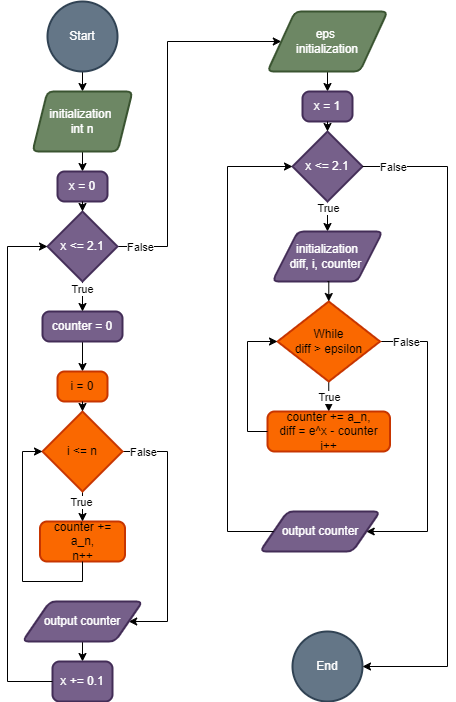

The diagram above was exported from draw.io. Its source (the exported page's mxGraphModel, read from the mxfile embedded in the PNG):
<mxGraphModel dx="751" dy="501" grid="1" gridSize="10" guides="1" tooltips="1" connect="1" arrows="1" fold="1" page="1" pageScale="1" pageWidth="827" pageHeight="1169" math="0" shadow="0">
  <root>
    <mxCell id="0" />
    <mxCell id="1" parent="0" />
    <mxCell id="kz_3oKkzdFdKSmdZIZfb-8" style="edgeStyle=orthogonalEdgeStyle;rounded=0;orthogonalLoop=1;jettySize=auto;html=1;exitX=0.5;exitY=1;exitDx=0;exitDy=0;exitPerimeter=0;entryX=0.5;entryY=0;entryDx=0;entryDy=0;" edge="1" parent="1" source="kz_3oKkzdFdKSmdZIZfb-1" target="kz_3oKkzdFdKSmdZIZfb-3">
      <mxGeometry relative="1" as="geometry" />
    </mxCell>
    <mxCell id="kz_3oKkzdFdKSmdZIZfb-1" value="Start" style="strokeWidth=2;html=1;shape=mxgraph.flowchart.start_2;whiteSpace=wrap;fillColor=#647687;fontColor=#ffffff;strokeColor=#314354;" vertex="1" parent="1">
      <mxGeometry x="330" y="30" width="70" height="70" as="geometry" />
    </mxCell>
    <mxCell id="kz_3oKkzdFdKSmdZIZfb-2" value="End" style="strokeWidth=2;html=1;shape=mxgraph.flowchart.start_2;whiteSpace=wrap;fillColor=#647687;fontColor=#ffffff;strokeColor=#314354;" vertex="1" parent="1">
      <mxGeometry x="575" y="660" width="70" height="70" as="geometry" />
    </mxCell>
    <mxCell id="kz_3oKkzdFdKSmdZIZfb-9" style="edgeStyle=orthogonalEdgeStyle;rounded=0;orthogonalLoop=1;jettySize=auto;html=1;exitX=0.5;exitY=1;exitDx=0;exitDy=0;entryX=0.5;entryY=0;entryDx=0;entryDy=0;" edge="1" parent="1" source="kz_3oKkzdFdKSmdZIZfb-3" target="kz_3oKkzdFdKSmdZIZfb-4">
      <mxGeometry relative="1" as="geometry" />
    </mxCell>
    <mxCell id="kz_3oKkzdFdKSmdZIZfb-3" value="initialization&amp;nbsp;&lt;div&gt;&lt;div&gt;int n&lt;/div&gt;&lt;/div&gt;" style="shape=parallelogram;html=1;strokeWidth=2;perimeter=parallelogramPerimeter;whiteSpace=wrap;rounded=1;arcSize=12;size=0.15000000000000002;fillColor=#6d8764;fontColor=#ffffff;strokeColor=#3A5431;" vertex="1" parent="1">
      <mxGeometry x="315" y="120" width="100" height="60" as="geometry" />
    </mxCell>
    <mxCell id="kz_3oKkzdFdKSmdZIZfb-4" value="x = 0" style="rounded=1;whiteSpace=wrap;html=1;absoluteArcSize=1;arcSize=14;strokeWidth=2;fillColor=#76608a;fontColor=#ffffff;strokeColor=#432D57;" vertex="1" parent="1">
      <mxGeometry x="340" y="200" width="50" height="30" as="geometry" />
    </mxCell>
    <mxCell id="kz_3oKkzdFdKSmdZIZfb-12" style="edgeStyle=orthogonalEdgeStyle;rounded=0;orthogonalLoop=1;jettySize=auto;html=1;exitX=0.5;exitY=1;exitDx=0;exitDy=0;entryX=0.5;entryY=0;entryDx=0;entryDy=0;" edge="1" parent="1" source="kz_3oKkzdFdKSmdZIZfb-6" target="kz_3oKkzdFdKSmdZIZfb-7">
      <mxGeometry relative="1" as="geometry" />
    </mxCell>
    <mxCell id="kz_3oKkzdFdKSmdZIZfb-6" value="counter = 0" style="rounded=1;whiteSpace=wrap;html=1;absoluteArcSize=1;arcSize=14;strokeWidth=2;fillColor=#76608a;fontColor=#ffffff;strokeColor=#432D57;" vertex="1" parent="1">
      <mxGeometry x="325" y="340" width="80" height="30" as="geometry" />
    </mxCell>
    <mxCell id="kz_3oKkzdFdKSmdZIZfb-7" value="i = 0" style="rounded=1;whiteSpace=wrap;html=1;absoluteArcSize=1;arcSize=14;strokeWidth=2;fillColor=#fa6800;fontColor=#000000;strokeColor=#C73500;" vertex="1" parent="1">
      <mxGeometry x="340" y="400" width="50" height="30" as="geometry" />
    </mxCell>
    <mxCell id="kz_3oKkzdFdKSmdZIZfb-13" value="counter += a_n,&lt;div&gt;n++&lt;/div&gt;" style="rounded=1;whiteSpace=wrap;html=1;absoluteArcSize=1;arcSize=14;strokeWidth=2;fillColor=#fa6800;fontColor=#000000;strokeColor=#C73500;" vertex="1" parent="1">
      <mxGeometry x="322.5" y="550" width="85" height="40" as="geometry" />
    </mxCell>
    <mxCell id="kz_3oKkzdFdKSmdZIZfb-16" style="edgeStyle=orthogonalEdgeStyle;rounded=0;orthogonalLoop=1;jettySize=auto;html=1;exitX=0.5;exitY=1;exitDx=0;exitDy=0;exitPerimeter=0;entryX=0.5;entryY=0;entryDx=0;entryDy=0;" edge="1" parent="1" source="kz_3oKkzdFdKSmdZIZfb-14" target="kz_3oKkzdFdKSmdZIZfb-6">
      <mxGeometry relative="1" as="geometry" />
    </mxCell>
    <mxCell id="kz_3oKkzdFdKSmdZIZfb-17" value="True" style="edgeLabel;html=1;align=center;verticalAlign=middle;resizable=0;points=[];" vertex="1" connectable="0" parent="kz_3oKkzdFdKSmdZIZfb-16">
      <mxGeometry x="-0.5197" y="-1" relative="1" as="geometry">
        <mxPoint as="offset" />
      </mxGeometry>
    </mxCell>
    <mxCell id="kz_3oKkzdFdKSmdZIZfb-33" style="edgeStyle=orthogonalEdgeStyle;rounded=0;orthogonalLoop=1;jettySize=auto;html=1;exitX=1;exitY=0.5;exitDx=0;exitDy=0;exitPerimeter=0;entryX=0;entryY=0.5;entryDx=0;entryDy=0;" edge="1" parent="1" source="kz_3oKkzdFdKSmdZIZfb-14" target="kz_3oKkzdFdKSmdZIZfb-32">
      <mxGeometry relative="1" as="geometry">
        <Array as="points">
          <mxPoint x="450" y="275" />
          <mxPoint x="450" y="70" />
        </Array>
      </mxGeometry>
    </mxCell>
    <mxCell id="kz_3oKkzdFdKSmdZIZfb-34" value="False" style="edgeLabel;html=1;align=center;verticalAlign=middle;resizable=0;points=[];" vertex="1" connectable="0" parent="kz_3oKkzdFdKSmdZIZfb-33">
      <mxGeometry x="-0.9333" y="-2" relative="1" as="geometry">
        <mxPoint x="10" y="-2" as="offset" />
      </mxGeometry>
    </mxCell>
    <mxCell id="kz_3oKkzdFdKSmdZIZfb-14" value="x &amp;lt;= 2.1" style="strokeWidth=2;html=1;shape=mxgraph.flowchart.decision;whiteSpace=wrap;fillColor=#76608a;fontColor=#ffffff;strokeColor=#432D57;" vertex="1" parent="1">
      <mxGeometry x="330" y="240" width="70" height="70" as="geometry" />
    </mxCell>
    <mxCell id="kz_3oKkzdFdKSmdZIZfb-15" style="edgeStyle=orthogonalEdgeStyle;rounded=0;orthogonalLoop=1;jettySize=auto;html=1;exitX=0.5;exitY=1;exitDx=0;exitDy=0;entryX=0.5;entryY=0;entryDx=0;entryDy=0;entryPerimeter=0;" edge="1" parent="1" source="kz_3oKkzdFdKSmdZIZfb-4" target="kz_3oKkzdFdKSmdZIZfb-14">
      <mxGeometry relative="1" as="geometry" />
    </mxCell>
    <mxCell id="kz_3oKkzdFdKSmdZIZfb-20" style="edgeStyle=orthogonalEdgeStyle;rounded=0;orthogonalLoop=1;jettySize=auto;html=1;exitX=0.5;exitY=1;exitDx=0;exitDy=0;exitPerimeter=0;entryX=0.5;entryY=0;entryDx=0;entryDy=0;" edge="1" parent="1" source="kz_3oKkzdFdKSmdZIZfb-18" target="kz_3oKkzdFdKSmdZIZfb-13">
      <mxGeometry relative="1" as="geometry" />
    </mxCell>
    <mxCell id="kz_3oKkzdFdKSmdZIZfb-21" value="True" style="edgeLabel;html=1;align=center;verticalAlign=middle;resizable=0;points=[];" vertex="1" connectable="0" parent="kz_3oKkzdFdKSmdZIZfb-20">
      <mxGeometry x="-0.3331" y="-2" relative="1" as="geometry">
        <mxPoint as="offset" />
      </mxGeometry>
    </mxCell>
    <mxCell id="kz_3oKkzdFdKSmdZIZfb-25" style="edgeStyle=orthogonalEdgeStyle;rounded=0;orthogonalLoop=1;jettySize=auto;html=1;exitX=1;exitY=0.5;exitDx=0;exitDy=0;exitPerimeter=0;entryX=1;entryY=0.5;entryDx=0;entryDy=0;" edge="1" parent="1" source="kz_3oKkzdFdKSmdZIZfb-18" target="kz_3oKkzdFdKSmdZIZfb-24">
      <mxGeometry relative="1" as="geometry">
        <Array as="points">
          <mxPoint x="450" y="480" />
          <mxPoint x="450" y="650" />
        </Array>
      </mxGeometry>
    </mxCell>
    <mxCell id="kz_3oKkzdFdKSmdZIZfb-26" value="False" style="edgeLabel;html=1;align=center;verticalAlign=middle;resizable=0;points=[];" vertex="1" connectable="0" parent="kz_3oKkzdFdKSmdZIZfb-25">
      <mxGeometry x="-0.8813" y="-3" relative="1" as="geometry">
        <mxPoint x="5" y="-3" as="offset" />
      </mxGeometry>
    </mxCell>
    <mxCell id="kz_3oKkzdFdKSmdZIZfb-18" value="i &amp;lt;= n" style="strokeWidth=2;html=1;shape=mxgraph.flowchart.decision;whiteSpace=wrap;fillColor=#fa6800;fontColor=#000000;strokeColor=#C73500;" vertex="1" parent="1">
      <mxGeometry x="325" y="440" width="80" height="80" as="geometry" />
    </mxCell>
    <mxCell id="kz_3oKkzdFdKSmdZIZfb-19" style="edgeStyle=orthogonalEdgeStyle;rounded=0;orthogonalLoop=1;jettySize=auto;html=1;exitX=0.5;exitY=1;exitDx=0;exitDy=0;entryX=0.5;entryY=0;entryDx=0;entryDy=0;entryPerimeter=0;" edge="1" parent="1" source="kz_3oKkzdFdKSmdZIZfb-7" target="kz_3oKkzdFdKSmdZIZfb-18">
      <mxGeometry relative="1" as="geometry" />
    </mxCell>
    <mxCell id="kz_3oKkzdFdKSmdZIZfb-22" style="edgeStyle=orthogonalEdgeStyle;rounded=0;orthogonalLoop=1;jettySize=auto;html=1;exitX=0.5;exitY=1;exitDx=0;exitDy=0;entryX=0;entryY=0.5;entryDx=0;entryDy=0;entryPerimeter=0;" edge="1" parent="1" source="kz_3oKkzdFdKSmdZIZfb-13" target="kz_3oKkzdFdKSmdZIZfb-18">
      <mxGeometry relative="1" as="geometry" />
    </mxCell>
    <mxCell id="kz_3oKkzdFdKSmdZIZfb-28" style="edgeStyle=orthogonalEdgeStyle;rounded=0;orthogonalLoop=1;jettySize=auto;html=1;exitX=0.5;exitY=1;exitDx=0;exitDy=0;entryX=0.5;entryY=0;entryDx=0;entryDy=0;" edge="1" parent="1" source="kz_3oKkzdFdKSmdZIZfb-24" target="kz_3oKkzdFdKSmdZIZfb-27">
      <mxGeometry relative="1" as="geometry" />
    </mxCell>
    <mxCell id="kz_3oKkzdFdKSmdZIZfb-24" value="output counter" style="shape=parallelogram;html=1;strokeWidth=2;perimeter=parallelogramPerimeter;whiteSpace=wrap;rounded=1;arcSize=12;size=0.23;fillColor=#76608a;fontColor=#ffffff;strokeColor=#432D57;" vertex="1" parent="1">
      <mxGeometry x="305" y="630" width="120" height="40" as="geometry" />
    </mxCell>
    <mxCell id="kz_3oKkzdFdKSmdZIZfb-27" value="x += 0.1" style="rounded=1;whiteSpace=wrap;html=1;absoluteArcSize=1;arcSize=14;strokeWidth=2;fillColor=#76608a;fontColor=#ffffff;strokeColor=#432D57;" vertex="1" parent="1">
      <mxGeometry x="335" y="690" width="60" height="40" as="geometry" />
    </mxCell>
    <mxCell id="kz_3oKkzdFdKSmdZIZfb-30" style="edgeStyle=orthogonalEdgeStyle;rounded=0;orthogonalLoop=1;jettySize=auto;html=1;exitX=0;exitY=0.5;exitDx=0;exitDy=0;entryX=0;entryY=0.5;entryDx=0;entryDy=0;entryPerimeter=0;" edge="1" parent="1" source="kz_3oKkzdFdKSmdZIZfb-27" target="kz_3oKkzdFdKSmdZIZfb-14">
      <mxGeometry relative="1" as="geometry">
        <Array as="points">
          <mxPoint x="290" y="710" />
          <mxPoint x="290" y="275" />
        </Array>
      </mxGeometry>
    </mxCell>
    <mxCell id="kz_3oKkzdFdKSmdZIZfb-37" style="edgeStyle=orthogonalEdgeStyle;rounded=0;orthogonalLoop=1;jettySize=auto;html=1;exitX=0.5;exitY=1;exitDx=0;exitDy=0;entryX=0.5;entryY=0;entryDx=0;entryDy=0;" edge="1" parent="1" source="kz_3oKkzdFdKSmdZIZfb-32" target="kz_3oKkzdFdKSmdZIZfb-35">
      <mxGeometry relative="1" as="geometry" />
    </mxCell>
    <mxCell id="kz_3oKkzdFdKSmdZIZfb-32" value="eps&amp;nbsp;&lt;div&gt;initialization&lt;/div&gt;" style="shape=parallelogram;html=1;strokeWidth=2;perimeter=parallelogramPerimeter;whiteSpace=wrap;rounded=1;arcSize=12;size=0.23;fillColor=#6d8764;fontColor=#ffffff;strokeColor=#3A5431;" vertex="1" parent="1">
      <mxGeometry x="550" y="40" width="120" height="60" as="geometry" />
    </mxCell>
    <mxCell id="kz_3oKkzdFdKSmdZIZfb-35" value="x = 1" style="rounded=1;whiteSpace=wrap;html=1;absoluteArcSize=1;arcSize=14;strokeWidth=2;fillColor=#76608a;fontColor=#ffffff;strokeColor=#432D57;" vertex="1" parent="1">
      <mxGeometry x="585" y="120" width="50" height="30" as="geometry" />
    </mxCell>
    <mxCell id="kz_3oKkzdFdKSmdZIZfb-40" style="edgeStyle=orthogonalEdgeStyle;rounded=0;orthogonalLoop=1;jettySize=auto;html=1;exitX=0.5;exitY=1;exitDx=0;exitDy=0;exitPerimeter=0;entryX=0.5;entryY=0;entryDx=0;entryDy=0;" edge="1" parent="1" source="kz_3oKkzdFdKSmdZIZfb-36" target="kz_3oKkzdFdKSmdZIZfb-39">
      <mxGeometry relative="1" as="geometry" />
    </mxCell>
    <mxCell id="kz_3oKkzdFdKSmdZIZfb-41" value="True" style="edgeLabel;html=1;align=center;verticalAlign=middle;resizable=0;points=[];" vertex="1" connectable="0" parent="kz_3oKkzdFdKSmdZIZfb-40">
      <mxGeometry x="-0.0824" y="1" relative="1" as="geometry">
        <mxPoint x="-1" y="-8" as="offset" />
      </mxGeometry>
    </mxCell>
    <mxCell id="kz_3oKkzdFdKSmdZIZfb-36" value="x &amp;lt;= 2.1" style="strokeWidth=2;html=1;shape=mxgraph.flowchart.decision;whiteSpace=wrap;fillColor=#76608a;fontColor=#ffffff;strokeColor=#432D57;" vertex="1" parent="1">
      <mxGeometry x="575" y="160" width="70" height="70" as="geometry" />
    </mxCell>
    <mxCell id="kz_3oKkzdFdKSmdZIZfb-38" style="edgeStyle=orthogonalEdgeStyle;rounded=0;orthogonalLoop=1;jettySize=auto;html=1;exitX=0.5;exitY=1;exitDx=0;exitDy=0;entryX=0.5;entryY=0;entryDx=0;entryDy=0;entryPerimeter=0;" edge="1" parent="1" source="kz_3oKkzdFdKSmdZIZfb-35" target="kz_3oKkzdFdKSmdZIZfb-36">
      <mxGeometry relative="1" as="geometry" />
    </mxCell>
    <mxCell id="kz_3oKkzdFdKSmdZIZfb-39" value="initialization&lt;div&gt;diff, i, counter&amp;nbsp;&lt;/div&gt;" style="shape=parallelogram;html=1;strokeWidth=2;perimeter=parallelogramPerimeter;whiteSpace=wrap;rounded=1;arcSize=12;size=0.23;fillColor=#76608a;fontColor=#ffffff;strokeColor=#432D57;" vertex="1" parent="1">
      <mxGeometry x="555" y="260" width="110" height="50" as="geometry" />
    </mxCell>
    <mxCell id="kz_3oKkzdFdKSmdZIZfb-44" style="edgeStyle=orthogonalEdgeStyle;rounded=0;orthogonalLoop=1;jettySize=auto;html=1;exitX=0.5;exitY=1;exitDx=0;exitDy=0;exitPerimeter=0;entryX=0.5;entryY=0;entryDx=0;entryDy=0;" edge="1" parent="1" source="kz_3oKkzdFdKSmdZIZfb-42" target="kz_3oKkzdFdKSmdZIZfb-43">
      <mxGeometry relative="1" as="geometry" />
    </mxCell>
    <mxCell id="kz_3oKkzdFdKSmdZIZfb-45" value="True" style="edgeLabel;html=1;align=center;verticalAlign=middle;resizable=0;points=[];" vertex="1" connectable="0" parent="kz_3oKkzdFdKSmdZIZfb-44">
      <mxGeometry x="0.0249" relative="1" as="geometry">
        <mxPoint as="offset" />
      </mxGeometry>
    </mxCell>
    <mxCell id="kz_3oKkzdFdKSmdZIZfb-49" style="edgeStyle=orthogonalEdgeStyle;rounded=0;orthogonalLoop=1;jettySize=auto;html=1;exitX=1;exitY=0.5;exitDx=0;exitDy=0;exitPerimeter=0;entryX=1;entryY=0.5;entryDx=0;entryDy=0;" edge="1" parent="1" source="kz_3oKkzdFdKSmdZIZfb-42" target="kz_3oKkzdFdKSmdZIZfb-47">
      <mxGeometry relative="1" as="geometry">
        <Array as="points">
          <mxPoint x="710" y="370" />
          <mxPoint x="710" y="560" />
        </Array>
      </mxGeometry>
    </mxCell>
    <mxCell id="kz_3oKkzdFdKSmdZIZfb-51" value="False" style="edgeLabel;html=1;align=center;verticalAlign=middle;resizable=0;points=[];" vertex="1" connectable="0" parent="kz_3oKkzdFdKSmdZIZfb-49">
      <mxGeometry x="-0.8233" y="-2" relative="1" as="geometry">
        <mxPoint y="-2" as="offset" />
      </mxGeometry>
    </mxCell>
    <mxCell id="kz_3oKkzdFdKSmdZIZfb-42" value="While&lt;div&gt;diff &amp;gt; epsilon&lt;/div&gt;" style="strokeWidth=2;html=1;shape=mxgraph.flowchart.decision;whiteSpace=wrap;fillColor=#fa6800;fontColor=#000000;strokeColor=#C73500;" vertex="1" parent="1">
      <mxGeometry x="560" y="330" width="102.5" height="80" as="geometry" />
    </mxCell>
    <mxCell id="kz_3oKkzdFdKSmdZIZfb-43" value="counter += a_n,&lt;div&gt;diff = e^x - counter&lt;br&gt;&lt;div&gt;i++&lt;/div&gt;&lt;/div&gt;" style="rounded=1;whiteSpace=wrap;html=1;absoluteArcSize=1;arcSize=14;strokeWidth=2;fillColor=#fa6800;fontColor=#000000;strokeColor=#C73500;" vertex="1" parent="1">
      <mxGeometry x="550" y="440" width="122.5" height="40" as="geometry" />
    </mxCell>
    <mxCell id="kz_3oKkzdFdKSmdZIZfb-46" style="edgeStyle=orthogonalEdgeStyle;rounded=0;orthogonalLoop=1;jettySize=auto;html=1;exitX=0;exitY=0.5;exitDx=0;exitDy=0;entryX=0;entryY=0.5;entryDx=0;entryDy=0;entryPerimeter=0;" edge="1" parent="1" source="kz_3oKkzdFdKSmdZIZfb-43" target="kz_3oKkzdFdKSmdZIZfb-42">
      <mxGeometry relative="1" as="geometry" />
    </mxCell>
    <mxCell id="kz_3oKkzdFdKSmdZIZfb-47" value="output counter" style="shape=parallelogram;html=1;strokeWidth=2;perimeter=parallelogramPerimeter;whiteSpace=wrap;rounded=1;arcSize=12;size=0.23;fillColor=#76608a;fontColor=#ffffff;strokeColor=#432D57;" vertex="1" parent="1">
      <mxGeometry x="542.5" y="540" width="120" height="40" as="geometry" />
    </mxCell>
    <mxCell id="kz_3oKkzdFdKSmdZIZfb-53" style="edgeStyle=orthogonalEdgeStyle;rounded=0;orthogonalLoop=1;jettySize=auto;html=1;exitX=0;exitY=0.5;exitDx=0;exitDy=0;entryX=0;entryY=0.5;entryDx=0;entryDy=0;entryPerimeter=0;" edge="1" parent="1" source="kz_3oKkzdFdKSmdZIZfb-47" target="kz_3oKkzdFdKSmdZIZfb-36">
      <mxGeometry relative="1" as="geometry">
        <Array as="points">
          <mxPoint x="510" y="560" />
          <mxPoint x="510" y="195" />
        </Array>
      </mxGeometry>
    </mxCell>
    <mxCell id="kz_3oKkzdFdKSmdZIZfb-54" style="edgeStyle=orthogonalEdgeStyle;rounded=0;orthogonalLoop=1;jettySize=auto;html=1;exitX=1;exitY=0.5;exitDx=0;exitDy=0;exitPerimeter=0;entryX=1;entryY=0.5;entryDx=0;entryDy=0;entryPerimeter=0;" edge="1" parent="1" source="kz_3oKkzdFdKSmdZIZfb-36" target="kz_3oKkzdFdKSmdZIZfb-2">
      <mxGeometry relative="1" as="geometry">
        <Array as="points">
          <mxPoint x="730" y="195" />
          <mxPoint x="730" y="695" />
        </Array>
      </mxGeometry>
    </mxCell>
    <mxCell id="kz_3oKkzdFdKSmdZIZfb-55" value="False" style="edgeLabel;html=1;align=center;verticalAlign=middle;resizable=0;points=[];" vertex="1" connectable="0" parent="kz_3oKkzdFdKSmdZIZfb-54">
      <mxGeometry x="-0.9092" relative="1" as="geometry">
        <mxPoint as="offset" />
      </mxGeometry>
    </mxCell>
    <mxCell id="kz_3oKkzdFdKSmdZIZfb-56" style="edgeStyle=orthogonalEdgeStyle;rounded=0;orthogonalLoop=1;jettySize=auto;html=1;exitX=0.5;exitY=1;exitDx=0;exitDy=0;entryX=0.5;entryY=0;entryDx=0;entryDy=0;entryPerimeter=0;" edge="1" parent="1" source="kz_3oKkzdFdKSmdZIZfb-39" target="kz_3oKkzdFdKSmdZIZfb-42">
      <mxGeometry relative="1" as="geometry" />
    </mxCell>
  </root>
</mxGraphModel>